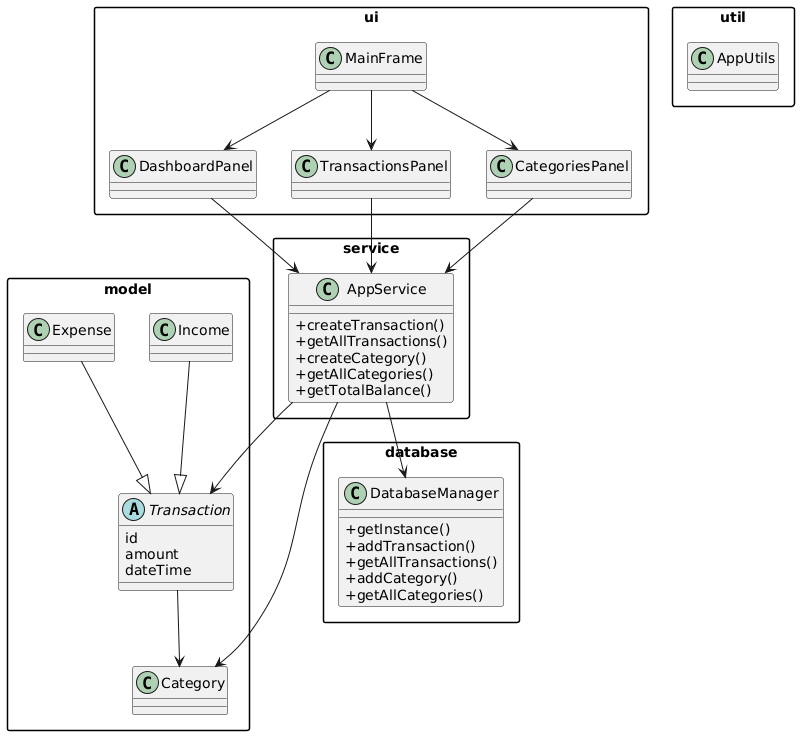

The diagram above was rendered by PlantUML. Its source (embedded in the PNG):
@startuml
skinparam packageStyle rectangle
skinparam classAttributeIconSize 0

package "ui" {
  class MainFrame
  class DashboardPanel
  class TransactionsPanel
  class CategoriesPanel
}

package "service" {
  class AppService {
    +createTransaction()
    +getAllTransactions()
    +createCategory()
    +getAllCategories()
    +getTotalBalance()
  }
}

package "model" {
  abstract class Transaction {
    id
    amount
    dateTime
  }

  class Expense
  class Income
  class Category
}

package "database" {
  class DatabaseManager {
    +getInstance()
    +addTransaction()
    +getAllTransactions()
    +addCategory()
    +getAllCategories()
  }
}

package "util" {
  class AppUtils
}

' Relationships
MainFrame --> DashboardPanel
MainFrame --> TransactionsPanel
MainFrame --> CategoriesPanel

DashboardPanel --> AppService
TransactionsPanel --> AppService
CategoriesPanel --> AppService

AppService --> DatabaseManager
AppService --> Transaction
AppService --> Category

Transaction --> Category
Expense --|> Transaction
Income --|> Transaction
@enduml